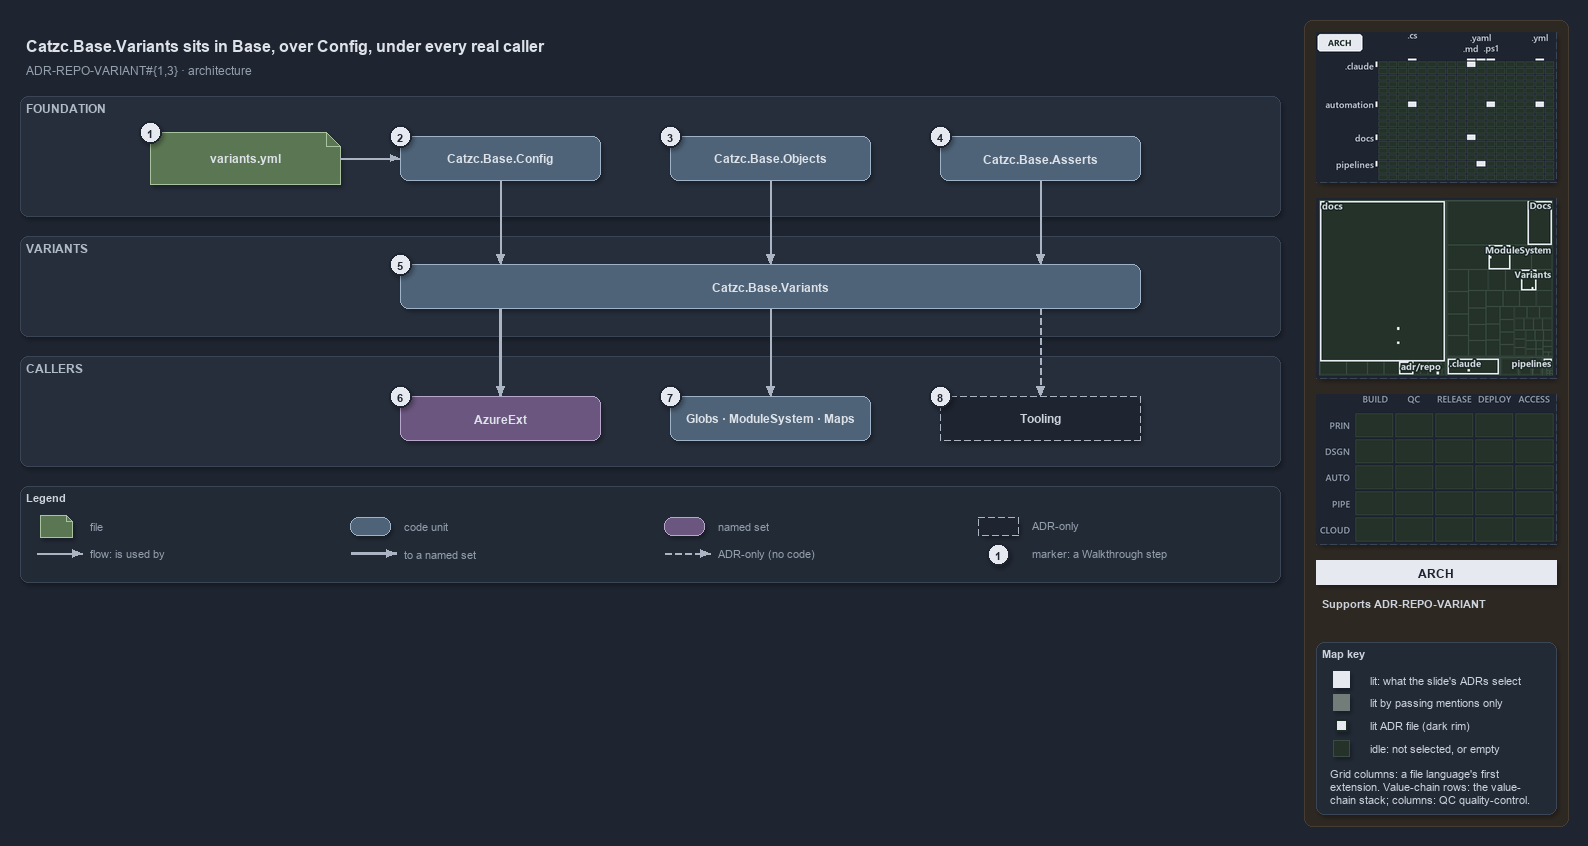

The diagram above was exported from draw.io. Its source (the exported page's mxGraphModel, read from the mxfile embedded in the PNG):
<mxGraphModel dx="1024" dy="768" grid="0" gridSize="10" guides="1" tooltips="1" connect="1" arrows="1" fold="1" page="1" pageScale="1" pageWidth="1572" pageHeight="648" background="#1E2430" math="0" shadow="1">
  <root>
    <mxCell id="0" />
    <mxCell id="1" parent="0" />
    <mxCell id="sidebar-bg" value="" style="rounded=1;arcSize=2;html=1;fillColor=#2E2823;strokeColor=#453C33;shadow=0;" vertex="1" parent="1">
      <mxGeometry x="1304" y="4" width="264" height="806" as="geometry" />
    </mxCell>
    <mxCell id="title" value="Catzc.Base.Variants sits in Base, over Config, under every real caller" style="text;html=1;align=left;verticalAlign=middle;fontSize=16;fontStyle=1;fontColor=#DDE2E9;" vertex="1" parent="1">
      <mxGeometry x="20" y="14" width="1260" height="30" as="geometry" />
    </mxCell>
    <mxCell id="subtitle" value="ADR-REPO-VARIANT#{1,3} &amp;#183; architecture" style="text;html=1;align=left;verticalAlign=middle;fontSize=12;fontColor=#949FAE;" vertex="1" parent="1">
      <mxGeometry x="20" y="44" width="1240" height="20" as="geometry" />
    </mxCell>
    <mxCell id="band-foundation" value="FOUNDATION" style="rounded=1;html=1;arcSize=3;fillColor=#262E3B;strokeColor=#3A4555;verticalAlign=top;align=left;spacingLeft=8;fontStyle=1;fontSize=12;fontColor=#B0BAC7;" vertex="1" parent="1">
      <mxGeometry x="20" y="80" width="1260" height="120" as="geometry" />
    </mxCell>
    <mxCell id="band-variants" value="VARIANTS" style="rounded=1;html=1;arcSize=3;fillColor=#262E3B;strokeColor=#3A4555;verticalAlign=top;align=left;spacingLeft=8;fontStyle=1;fontSize=12;fontColor=#B0BAC7;" vertex="1" parent="1">
      <mxGeometry x="20" y="220" width="1260" height="100" as="geometry" />
    </mxCell>
    <mxCell id="band-callers" value="CALLERS" style="rounded=1;html=1;arcSize=3;fillColor=#262E3B;strokeColor=#3A4555;verticalAlign=top;align=left;spacingLeft=8;fontStyle=1;fontSize=12;fontColor=#B0BAC7;" vertex="1" parent="1">
      <mxGeometry x="20" y="340" width="1260" height="110" as="geometry" />
    </mxCell>
    <mxCell id="g-file" value="&lt;b&gt;variants.yml&lt;/b&gt;" style="shape=note;size=14;whiteSpace=wrap;html=1;fillColor=#5B7653;strokeColor=#A9C29F;fontColor=#DDE2E9;fontSize=12;" vertex="1" parent="1">
      <mxGeometry x="150" y="116" width="190" height="52" as="geometry" />
    </mxCell>
    <mxCell id="g-config" value="&lt;b&gt;Catzc.Base.Config&lt;/b&gt;" style="rounded=1;whiteSpace=wrap;html=1;arcSize=20;fillColor=#4E6378;strokeColor=#9FB3C8;fontColor=#DDE2E9;fontSize=12;" vertex="1" parent="1">
      <mxGeometry x="400" y="120" width="200" height="44" as="geometry" />
    </mxCell>
    <mxCell id="g-objects" value="&lt;b&gt;Catzc.Base.Objects&lt;/b&gt;" style="rounded=1;whiteSpace=wrap;html=1;arcSize=20;fillColor=#4E6378;strokeColor=#9FB3C8;fontColor=#DDE2E9;fontSize=12;" vertex="1" parent="1">
      <mxGeometry x="670" y="120" width="200" height="44" as="geometry" />
    </mxCell>
    <mxCell id="g-asserts" value="&lt;b&gt;Catzc.Base.Asserts&lt;/b&gt;" style="rounded=1;whiteSpace=wrap;html=1;arcSize=20;fillColor=#4E6378;strokeColor=#9FB3C8;fontColor=#DDE2E9;fontSize=12;" vertex="1" parent="1">
      <mxGeometry x="940" y="120" width="200" height="44" as="geometry" />
    </mxCell>
    <mxCell id="g-variants" value="&lt;b&gt;Catzc.Base.Variants&lt;/b&gt;" style="rounded=1;whiteSpace=wrap;html=1;arcSize=20;fillColor=#4E6378;strokeColor=#9FB3C8;fontColor=#DDE2E9;fontSize=12;" vertex="1" parent="1">
      <mxGeometry x="400" y="248" width="740" height="44" as="geometry" />
    </mxCell>
    <mxCell id="g-azureext" value="&lt;b&gt;AzureExt&lt;/b&gt;" style="rounded=1;whiteSpace=wrap;html=1;arcSize=20;fillColor=#6A567E;strokeColor=#B9A6CC;fontColor=#DDE2E9;fontSize=12;" vertex="1" parent="1">
      <mxGeometry x="400" y="380" width="200" height="44" as="geometry" />
    </mxCell>
    <mxCell id="g-base-callers" value="&lt;b&gt;Globs &amp;#183; ModuleSystem &amp;#183; Maps&lt;/b&gt;" style="rounded=1;whiteSpace=wrap;html=1;arcSize=20;fillColor=#4E6378;strokeColor=#9FB3C8;fontColor=#DDE2E9;fontSize=12;" vertex="1" parent="1">
      <mxGeometry x="670" y="380" width="200" height="44" as="geometry" />
    </mxCell>
    <mxCell id="g-tooling" value="&lt;b&gt;Tooling&lt;/b&gt;" style="rounded=1;whiteSpace=wrap;html=1;arcSize=20;fillColor=#1E2430;strokeColor=#AAB4C3;dashed=1;fontColor=#CDD3DC;fontSize=12;" vertex="1" parent="1">
      <mxGeometry x="940" y="380" width="200" height="44" as="geometry" />
    </mxCell>
    <mxCell id="port-variants-top-1" value="" style="text;html=1;strokeColor=none;fillColor=none;" vertex="1" parent="1">
      <mxGeometry x="500" y="248" width="1" height="1" as="geometry" />
    </mxCell>
    <mxCell id="port-variants-bottom-1" value="" style="text;html=1;strokeColor=none;fillColor=none;" vertex="1" parent="1">
      <mxGeometry x="500" y="292" width="1" height="1" as="geometry" />
    </mxCell>
    <mxCell id="port-variants-top-2" value="" style="text;html=1;strokeColor=none;fillColor=none;" vertex="1" parent="1">
      <mxGeometry x="770" y="248" width="1" height="1" as="geometry" />
    </mxCell>
    <mxCell id="port-variants-bottom-2" value="" style="text;html=1;strokeColor=none;fillColor=none;" vertex="1" parent="1">
      <mxGeometry x="770" y="292" width="1" height="1" as="geometry" />
    </mxCell>
    <mxCell id="port-variants-top-3" value="" style="text;html=1;strokeColor=none;fillColor=none;" vertex="1" parent="1">
      <mxGeometry x="1040" y="248" width="1" height="1" as="geometry" />
    </mxCell>
    <mxCell id="port-variants-bottom-3" value="" style="text;html=1;strokeColor=none;fillColor=none;" vertex="1" parent="1">
      <mxGeometry x="1040" y="292" width="1" height="1" as="geometry" />
    </mxCell>
    <mxCell id="e-file-config" value="" style="edgeStyle=orthogonalEdgeStyle;rounded=1;html=1;endArrow=block;strokeColor=#AAB4C3;shadow=0;fontColor=#CDD3DC;" edge="1" parent="1" source="g-file" target="g-config">
      <mxGeometry relative="1" as="geometry" />
    </mxCell>
    <mxCell id="e-config-variants" value="" style="edgeStyle=orthogonalEdgeStyle;rounded=1;html=1;endArrow=block;strokeColor=#AAB4C3;shadow=0;fontColor=#CDD3DC;" edge="1" parent="1" source="g-config" target="port-variants-top-1">
      <mxGeometry relative="1" as="geometry" />
    </mxCell>
    <mxCell id="e-objects-variants" value="" style="edgeStyle=orthogonalEdgeStyle;rounded=1;html=1;endArrow=block;strokeColor=#AAB4C3;shadow=0;fontColor=#CDD3DC;" edge="1" parent="1" source="g-objects" target="port-variants-top-2">
      <mxGeometry relative="1" as="geometry" />
    </mxCell>
    <mxCell id="e-asserts-variants" value="" style="edgeStyle=orthogonalEdgeStyle;rounded=1;html=1;endArrow=block;strokeColor=#AAB4C3;shadow=0;fontColor=#CDD3DC;" edge="1" parent="1" source="g-asserts" target="port-variants-top-3">
      <mxGeometry relative="1" as="geometry" />
    </mxCell>
    <mxCell id="e-variants-azureext" value="" style="edgeStyle=orthogonalEdgeStyle;rounded=1;html=1;endArrow=block;strokeColor=#AAB4C3;strokeWidth=2.5;shadow=0;fontColor=#CDD3DC;" edge="1" parent="1" source="port-variants-bottom-1" target="g-azureext">
      <mxGeometry relative="1" as="geometry" />
    </mxCell>
    <mxCell id="e-variants-base" value="" style="edgeStyle=orthogonalEdgeStyle;rounded=1;html=1;endArrow=block;strokeColor=#AAB4C3;shadow=0;fontColor=#CDD3DC;" edge="1" parent="1" source="port-variants-bottom-2" target="g-base-callers">
      <mxGeometry relative="1" as="geometry" />
    </mxCell>
    <mxCell id="e-variants-tooling" value="" style="edgeStyle=orthogonalEdgeStyle;rounded=1;html=1;endArrow=block;strokeColor=#AAB4C3;dashed=1;shadow=0;fontColor=#CDD3DC;" edge="1" parent="1" source="port-variants-bottom-3" target="g-tooling">
      <mxGeometry relative="1" as="geometry" />
    </mxCell>
    <mxCell id="mark-1" value="1" style="ellipse;html=1;fillColor=#E6EAF0;strokeColor=#1E2430;strokeWidth=2;fontColor=#1E2430;fontStyle=1;fontSize=11;" vertex="1" parent="1">
      <mxGeometry x="139" y="105" width="22" height="22" as="geometry" />
    </mxCell>
    <mxCell id="mark-2" value="2" style="ellipse;html=1;fillColor=#E6EAF0;strokeColor=#1E2430;strokeWidth=2;fontColor=#1E2430;fontStyle=1;fontSize=11;" vertex="1" parent="1">
      <mxGeometry x="389" y="109" width="22" height="22" as="geometry" />
    </mxCell>
    <mxCell id="mark-3" value="3" style="ellipse;html=1;fillColor=#E6EAF0;strokeColor=#1E2430;strokeWidth=2;fontColor=#1E2430;fontStyle=1;fontSize=11;" vertex="1" parent="1">
      <mxGeometry x="659" y="109" width="22" height="22" as="geometry" />
    </mxCell>
    <mxCell id="mark-4" value="4" style="ellipse;html=1;fillColor=#E6EAF0;strokeColor=#1E2430;strokeWidth=2;fontColor=#1E2430;fontStyle=1;fontSize=11;" vertex="1" parent="1">
      <mxGeometry x="929" y="109" width="22" height="22" as="geometry" />
    </mxCell>
    <mxCell id="mark-5" value="5" style="ellipse;html=1;fillColor=#E6EAF0;strokeColor=#1E2430;strokeWidth=2;fontColor=#1E2430;fontStyle=1;fontSize=11;" vertex="1" parent="1">
      <mxGeometry x="389" y="237" width="22" height="22" as="geometry" />
    </mxCell>
    <mxCell id="mark-6" value="6" style="ellipse;html=1;fillColor=#E6EAF0;strokeColor=#1E2430;strokeWidth=2;fontColor=#1E2430;fontStyle=1;fontSize=11;" vertex="1" parent="1">
      <mxGeometry x="389" y="369" width="22" height="22" as="geometry" />
    </mxCell>
    <mxCell id="mark-7" value="7" style="ellipse;html=1;fillColor=#E6EAF0;strokeColor=#1E2430;strokeWidth=2;fontColor=#1E2430;fontStyle=1;fontSize=11;" vertex="1" parent="1">
      <mxGeometry x="659" y="369" width="22" height="22" as="geometry" />
    </mxCell>
    <mxCell id="mark-8" value="8" style="ellipse;html=1;fillColor=#E6EAF0;strokeColor=#1E2430;strokeWidth=2;fontColor=#1E2430;fontStyle=1;fontSize=11;" vertex="1" parent="1">
      <mxGeometry x="929" y="369" width="22" height="22" as="geometry" />
    </mxCell>
    <mxCell id="legend" value="&lt;b&gt;Legend&lt;/b&gt;" style="rounded=1;whiteSpace=wrap;html=1;arcSize=6;fillColor=#222A36;strokeColor=#3A4555;align=left;verticalAlign=top;spacing=8;fontSize=11;fontColor=#CDD3DC;" vertex="1" parent="1">
      <mxGeometry x="20" y="470" width="1260" height="96" as="geometry" />
    </mxCell>
    <mxCell id="lg-0" value="" style="shape=note;size=6;html=1;fillColor=#5B7653;strokeColor=#A9C29F;" vertex="1" parent="1">
      <mxGeometry x="40" y="499" width="32" height="22" as="geometry" />
    </mxCell>
    <mxCell id="lg-0-t" value="file" style="text;html=1;align=left;verticalAlign=middle;fontSize=11;fontColor=#949FAE;" vertex="1" parent="1">
      <mxGeometry x="84" y="499" width="260" height="20" as="geometry" />
    </mxCell>
    <mxCell id="lg-1" value="" style="rounded=1;html=1;arcSize=20;fillColor=#4E6378;strokeColor=#9FB3C8;" vertex="1" parent="1">
      <mxGeometry x="350" y="501" width="40" height="18" as="geometry" />
    </mxCell>
    <mxCell id="lg-1-t" value="code unit" style="text;html=1;align=left;verticalAlign=middle;fontSize=11;fontColor=#949FAE;" vertex="1" parent="1">
      <mxGeometry x="398" y="499" width="260" height="20" as="geometry" />
    </mxCell>
    <mxCell id="lg-2" value="" style="rounded=1;html=1;arcSize=20;fillColor=#6A567E;strokeColor=#B9A6CC;" vertex="1" parent="1">
      <mxGeometry x="664" y="501" width="40" height="18" as="geometry" />
    </mxCell>
    <mxCell id="lg-2-t" value="named set" style="text;html=1;align=left;verticalAlign=middle;fontSize=11;fontColor=#949FAE;" vertex="1" parent="1">
      <mxGeometry x="712" y="499" width="260" height="20" as="geometry" />
    </mxCell>
    <mxCell id="lg-3" value="" style="rounded=1;html=1;arcSize=20;fillColor=#1E2430;strokeColor=#AAB4C3;dashed=1;" vertex="1" parent="1">
      <mxGeometry x="978" y="501" width="40" height="18" as="geometry" />
    </mxCell>
    <mxCell id="lg-3-t" value="ADR-only" style="text;html=1;align=left;verticalAlign=middle;fontSize=11;fontColor=#949FAE;" vertex="1" parent="1">
      <mxGeometry x="1026" y="499" width="260" height="20" as="geometry" />
    </mxCell>
    <mxCell id="lg-4-a" value="" style="text;html=1;strokeColor=none;fillColor=none;" vertex="1" parent="1">
      <mxGeometry x="36" y="537" width="1" height="1" as="geometry" />
    </mxCell>
    <mxCell id="lg-4-b" value="" style="text;html=1;strokeColor=none;fillColor=none;" vertex="1" parent="1">
      <mxGeometry x="82" y="537" width="1" height="1" as="geometry" />
    </mxCell>
    <mxCell id="lg-4" value="" style="edgeStyle=orthogonalEdgeStyle;rounded=1;html=1;endArrow=block;strokeColor=#AAB4C3;shadow=0;fontColor=#CDD3DC;" edge="1" parent="1" source="lg-4-a" target="lg-4-b">
      <mxGeometry relative="1" as="geometry" />
    </mxCell>
    <mxCell id="lg-4-t" value="flow: is used by" style="text;html=1;align=left;verticalAlign=middle;fontSize=11;fontColor=#949FAE;" vertex="1" parent="1">
      <mxGeometry x="84" y="527" width="260" height="20" as="geometry" />
    </mxCell>
    <mxCell id="lg-5-a" value="" style="text;html=1;strokeColor=none;fillColor=none;" vertex="1" parent="1">
      <mxGeometry x="350" y="537" width="1" height="1" as="geometry" />
    </mxCell>
    <mxCell id="lg-5-b" value="" style="text;html=1;strokeColor=none;fillColor=none;" vertex="1" parent="1">
      <mxGeometry x="396" y="537" width="1" height="1" as="geometry" />
    </mxCell>
    <mxCell id="lg-5" value="" style="edgeStyle=orthogonalEdgeStyle;rounded=1;html=1;endArrow=block;strokeColor=#AAB4C3;strokeWidth=2.5;shadow=0;fontColor=#CDD3DC;" edge="1" parent="1" source="lg-5-a" target="lg-5-b">
      <mxGeometry relative="1" as="geometry" />
    </mxCell>
    <mxCell id="lg-5-t" value="to a named set" style="text;html=1;align=left;verticalAlign=middle;fontSize=11;fontColor=#949FAE;" vertex="1" parent="1">
      <mxGeometry x="398" y="527" width="260" height="20" as="geometry" />
    </mxCell>
    <mxCell id="lg-6-a" value="" style="text;html=1;strokeColor=none;fillColor=none;" vertex="1" parent="1">
      <mxGeometry x="664" y="537" width="1" height="1" as="geometry" />
    </mxCell>
    <mxCell id="lg-6-b" value="" style="text;html=1;strokeColor=none;fillColor=none;" vertex="1" parent="1">
      <mxGeometry x="710" y="537" width="1" height="1" as="geometry" />
    </mxCell>
    <mxCell id="lg-6" value="" style="edgeStyle=orthogonalEdgeStyle;rounded=1;html=1;endArrow=block;strokeColor=#AAB4C3;dashed=1;shadow=0;fontColor=#CDD3DC;" edge="1" parent="1" source="lg-6-a" target="lg-6-b">
      <mxGeometry relative="1" as="geometry" />
    </mxCell>
    <mxCell id="lg-6-t" value="ADR-only (no code)" style="text;html=1;align=left;verticalAlign=middle;fontSize=11;fontColor=#949FAE;" vertex="1" parent="1">
      <mxGeometry x="712" y="527" width="260" height="20" as="geometry" />
    </mxCell>
    <mxCell id="lg-7" value="1" style="ellipse;html=1;fillColor=#E6EAF0;strokeColor=#1E2430;strokeWidth=2;fontColor=#1E2430;fontStyle=1;fontSize=11;" vertex="1" parent="1">
      <mxGeometry x="987" y="527" width="22" height="22" as="geometry" />
    </mxCell>
    <mxCell id="lg-7-t" value="marker: a Walkthrough step" style="text;html=1;align=left;verticalAlign=middle;fontSize=11;fontColor=#949FAE;" vertex="1" parent="1">
      <mxGeometry x="1026" y="527" width="260" height="20" as="geometry" />
    </mxCell>
    <mxCell id="minimap-grid" value="" style="shape=image;imageAspect=0;rounded=1;arcSize=4;whiteSpace=wrap;html=1;fillColor=#262E3B;strokeColor=#3A4555;dashed=1;fontColor=#949FAE;fontSize=11;image=data:image/png,(base64 omitted: 12172 chars);" vertex="1" parent="1">
      <mxGeometry x="1316" y="16" width="240" height="150" as="geometry" />
    </mxCell>
    <mxCell id="minimap-tree" value="" style="shape=image;imageAspect=0;rounded=1;arcSize=4;whiteSpace=wrap;html=1;fillColor=#262E3B;strokeColor=#3A4555;dashed=1;fontColor=#949FAE;fontSize=11;image=data:image/png,(base64 omitted: 19172 chars);" vertex="1" parent="1">
      <mxGeometry x="1316" y="182" width="240" height="180" as="geometry" />
    </mxCell>
    <mxCell id="minimap-chain" value="" style="shape=image;imageAspect=0;rounded=1;arcSize=4;whiteSpace=wrap;html=1;fillColor=#262E3B;strokeColor=#3A4555;dashed=1;fontColor=#949FAE;fontSize=11;image=data:image/png,(base64 omitted: 11912 chars);" vertex="1" parent="1">
      <mxGeometry x="1316" y="378" width="240" height="150" as="geometry" />
    </mxCell>
    <mxCell id="lens-badge" value="ARCH" style="rounded=0;whiteSpace=wrap;html=1;align=center;verticalAlign=middle;fontSize=12;fontStyle=1;fontColor=#1E2430;fillColor=#E6EAF0;strokeColor=none;" vertex="1" parent="1">
      <mxGeometry x="1316" y="544" width="240" height="24" as="geometry" />
    </mxCell>
    <mxCell id="supports" value="&lt;b&gt;Supports&lt;/b&gt; ADR-REPO-VARIANT" style="text;html=1;whiteSpace=wrap;align=left;verticalAlign=top;fontSize=11;fontColor=#CDD3DC;" vertex="1" parent="1">
      <mxGeometry x="1316" y="576" width="240" height="38" as="geometry" />
    </mxCell>
    <mxCell id="mapkey" value="&lt;b&gt;Map key&lt;/b&gt;" style="rounded=1;arcSize=6;whiteSpace=wrap;html=1;align=left;verticalAlign=top;fontSize=11;fontColor=#CDD3DC;fillColor=#222A36;strokeColor=#3A4555;spacingLeft=8;spacingTop=2;" vertex="1" parent="1">
      <mxGeometry x="1316" y="626" width="240" height="172" as="geometry" />
    </mxCell>
    <mxCell id="mapkey-lit" value="" style="rounded=0;html=1;fillColor=#E6EAF0;strokeColor=#E6EAF0;" vertex="1" parent="1">
      <mxGeometry x="1333.0" y="655.0" width="16" height="16" as="geometry" />
    </mxCell>
    <mxCell id="mapkey-lit-text" value="lit: what the slide's ADRs select" style="text;html=1;align=left;verticalAlign=middle;fontSize=11;fontColor=#CDD3DC;" vertex="1" parent="1">
      <mxGeometry x="1364" y="653" width="184" height="20" as="geometry" />
    </mxCell>
    <mxCell id="mapkey-touched" value="" style="rounded=0;html=1;fillColor=#727C79;strokeColor=#727C79;" vertex="1" parent="1">
      <mxGeometry x="1333.0" y="678.0" width="16" height="16" as="geometry" />
    </mxCell>
    <mxCell id="mapkey-touched-text" value="lit by passing mentions only" style="text;html=1;align=left;verticalAlign=middle;fontSize=11;fontColor=#CDD3DC;" vertex="1" parent="1">
      <mxGeometry x="1364" y="676" width="184" height="20" as="geometry" />
    </mxCell>
    <mxCell id="mapkey-adr" value="" style="rounded=0;html=1;fillColor=#E6EAF0;strokeColor=#1C2A24;strokeWidth=2;" vertex="1" parent="1">
      <mxGeometry x="1335.0" y="703.0" width="12" height="12" as="geometry" />
    </mxCell>
    <mxCell id="mapkey-adr-text" value="lit ADR file (dark rim)" style="text;html=1;align=left;verticalAlign=middle;fontSize=11;fontColor=#CDD3DC;" vertex="1" parent="1">
      <mxGeometry x="1364" y="699" width="184" height="20" as="geometry" />
    </mxCell>
    <mxCell id="mapkey-idle" value="" style="rounded=0;html=1;fillColor=#243229;strokeColor=#3B4D43;" vertex="1" parent="1">
      <mxGeometry x="1333.0" y="724.0" width="16" height="16" as="geometry" />
    </mxCell>
    <mxCell id="mapkey-idle-text" value="idle: not selected, or empty" style="text;html=1;align=left;verticalAlign=middle;fontSize=11;fontColor=#CDD3DC;" vertex="1" parent="1">
      <mxGeometry x="1364" y="722" width="184" height="20" as="geometry" />
    </mxCell>
    <mxCell id="mapkey-codes" value="Grid columns: a file language's first&lt;br&gt;extension. Value-chain rows: the value-&lt;br&gt;chain stack; columns: QC quality-control." style="text;html=1;align=left;verticalAlign=top;whiteSpace=wrap;fontSize=11;fontColor=#CDD3DC;" vertex="1" parent="1">
      <mxGeometry x="1324" y="746" width="224" height="46" as="geometry" />
    </mxCell>
  </root>
</mxGraphModel>